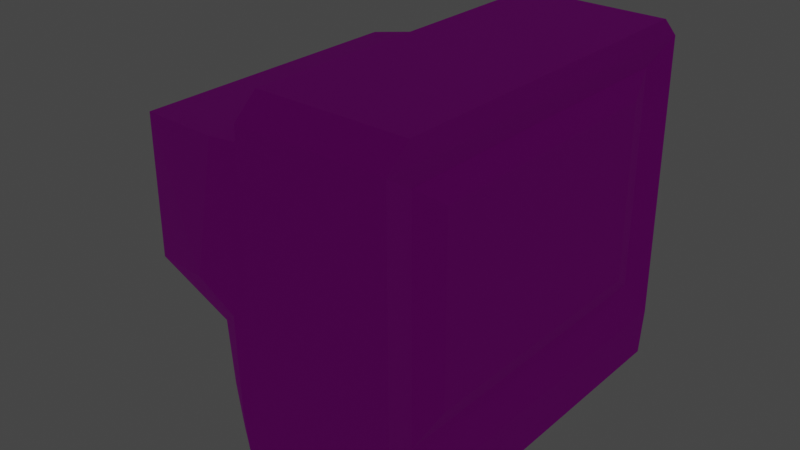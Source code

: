 # Source: tv.blend  (saved by Blender 3.6.11; exported with 4.5.12 LTS)
import bpy
from mathutils import Matrix  # noqa: F401  (used for matrix-valued properties, if any)

bpy.ops.wm.read_factory_settings(use_empty=True)
scene = bpy.context.scene
scene.name = 'Scene'

# ---- collections
col_collection = bpy.data.collections.new('Collection'); scene.collection.children.link(col_collection)

# ---- images (referenced by path relative to the original .blend; pixels are not part of the script)
import os
ASSET_DIR = os.environ.get("B2B_ASSET_DIR", "")  # directory of the original .blend (textures are referenced by path, not embedded)
HERE = os.path.dirname(os.path.abspath(__file__))  # packed textures are extracted next to this script under _unpacked/

def load_image(name, relpath, width, height, colorspace="sRGB"):
    """Load a texture the original file referenced (path relative to the .blend, or extracted next to this script)."""
    p = next((c for c in (os.path.join(HERE, relpath), os.path.join(ASSET_DIR, relpath)) if relpath and os.path.exists(c)), "")
    if p:
        img = bpy.data.images.load(p, check_existing=True)
        img.name = name
    else:  # same state as the original file: an image datablock whose file is absent (Cycles renders it pink)
        img = bpy.data.images.new(name, width, height)
        img.source = "FILE"
        img.filepath = "//" + (relpath or name)
    img.colorspace_settings.name = colorspace
    return img
img_tvgrey = load_image('TVgrey', '', 1024, 1024, 'sRGB')
img_tvgrey_001 = load_image('TVgrey.001', '_unpacked/TVgrey.4368266b.png', 1024, 1024, 'Non-Color')

# ---- materials (node trees are filled in below, after node groups)
mat_material = bpy.data.materials.new('Material')
mat_material.alpha_threshold = 0.0
mat_material.use_transparent_shadow = False
mat_material.roughness = 0.5
mat_material.line_color = (0.0, 0.0, 0.0, 1.0)

# ---- material node trees
mat_material.use_nodes = True; mat_material.node_tree.nodes.clear()
_N = mat_material.node_tree.nodes; _L = mat_material.node_tree.links
n0 = _N.new('ShaderNodeOutputMaterial'); n0.name = 'Material Output'; n0.location = (300, 300)
n1 = _N.new('ShaderNodeBsdfPrincipled'); n1.name = 'Principled BSDF'; n1.location = (10, 300)
n1.distribution = 'GGX'
n1.subsurface_method = 'RANDOM_WALK_SKIN'
n1.inputs[3].default_value = 1.45
n1.inputs[27].default_value = (0.0, 0.0, 0.0, 1.0)
n1.inputs[28].default_value = 1.0
n2 = _N.new('ShaderNodeTexImage'); n2.name = 'Image Texture'; n2.location = (-280, 280)
n2.image = img_tvgrey
n3 = _N.new('ShaderNodeTexImage'); n3.name = 'Image Texture.001'; n3.location = (-280, 100)
n3.image = img_tvgrey_001
_L.new(n1.outputs[0], n0.inputs[0])
_L.new(n2.outputs[0], n1.inputs[0])
_L.new(n3.outputs[0], n1.inputs[2])
n0.is_active_output = True

# ---- world
world_world = bpy.data.worlds.new('World'); scene.world = world_world
world_world.use_nodes = True; world_world.node_tree.nodes.clear()
_N = world_world.node_tree.nodes; _L = world_world.node_tree.links
n0 = _N.new('ShaderNodeOutputWorld'); n0.name = 'World Output'; n0.location = (300, 300)
n1 = _N.new('ShaderNodeBackground'); n1.name = 'Background'; n1.location = (10, 300)
n1.inputs[0].default_value = (0.05088, 0.05088, 0.05088, 1.0)
_L.new(n1.outputs[0], n0.inputs[0])
n0.is_active_output = True
world_world.color = (0.05088, 0.05088, 0.05088)
world_world.use_sun_shadow = False
world_world.sun_shadow_jitter_overblur = 0.0

# ---- lights
light_spot = bpy.data.lights.new('Spot', 'SPOT')
light_spot.transmission_factor = 0.0
light_spot.shadow_maximum_resolution = 0.006
light_spot.use_absolute_resolution = True

# ---- meshes
me_cube = bpy.data.meshes.new('Cube')
me_cube.from_pydata([(0.9891, 0.8814, 1.147), (0.9842, 1.0, 1.005), (0.9891, -0.8814, 1.147), (0.9842, -1.0, 1.005), (-0.2643, 0.8814, 1.154), (-0.26, 1.0, 1.012), (-0.2643, -0.8814, 1.154), (-0.26, -1.0, 1.012), (-0.26, 0.0005996, 1.104), (-0.26, 0.8786, 0.8291), (-0.26, -0.8852, 0.8291), (-0.26, 0.4149, 1.104), (-0.26, -0.416, 1.104), (-1.693, 0.0002722, 0.6858), (-1.693, 0.7365, 0.6858), (-1.693, -0.7425, 0.6858), (-1.693, 0.1907, 0.6858), (-1.693, -0.1921, 0.6858), (-0.2654, 0.8786, 0.00144), (-0.2654, -0.8852, 0.00144), (-1.699, 0.0005835, -0.2955), (-1.699, 0.7365, -0.2955), (-1.699, -0.7425, -0.2955), (-1.699, 0.2797, -0.2955), (-1.699, -0.2815, -0.2955), (-0.2658, 0.8786, -0.07021), (-0.2658, -0.8852, -0.07021), (-1.012, 0.0006055, -0.5501), (-1.012, 0.7365, -0.5501), (-1.012, -0.7425, -0.5501), (-1.012, 0.286, -0.5501), (-1.012, -0.2878, -0.5501), (-0.7456, 0.8786, 0.7934), (-0.7456, 0.4149, 0.7934), (-0.7456, 0.0005996, 0.7934), (-0.7456, -0.416, 0.7934), (-0.7456, -0.8852, 0.7934), (-0.982, -0.8852, -0.147), (-0.982, 0.8786, -0.147), (-0.6387, -0.8852, -0.3102), (-0.6387, 0.8786, -0.3102), (-0.26, 0.4149, 0.8486), (-0.26, -0.416, 0.8486), (0.9997, 1.0, -0.98), (0.9997, -1.0, -0.98), (-0.2705, 1.0, -0.9892), (-0.2705, -1.0, -0.9892), (-0.2705, 0.8786, -0.9892), (-0.2705, -0.8852, -0.9892), (-0.9643, 0.0008682, -0.9996), (-0.9643, 0.7365, -0.9996), (-0.9643, -0.7425, -0.9996), (-0.9643, 0.3611, -0.9996), (-0.9643, -0.3632, -0.9996), (-0.6166, -0.8852, -0.9944), (-0.6166, 0.8786, -0.9944), (-0.4982, 0.7257, -1.391), (-0.4982, -0.7317, -1.391), (-0.7837, -0.3004, -1.395), (-0.7837, 0.2981, -1.395), (-0.7837, -0.6138, -1.395), (-0.7837, 0.6083, -1.395), (-0.7837, 0.0004467, -1.395), (0.8286, -0.2069, -1.379), (0.8286, 0.2042, -1.379), (0.8286, -0.4134, -1.379), (-0.2141, -0.7317, -1.386), (-0.2141, 0.7257, -1.386), (0.8286, 0.4086, -1.379), (0.8286, -0.0002707, -1.379), (-0.2141, -0.8266, -1.386), (-0.2141, 0.8261, -1.386), (0.8286, -0.8266, -1.379), (0.8286, 0.8261, -1.379), (0.8286, 0.8261, -1.313), (0.8286, -0.8266, -1.313), (-0.2141, 0.8261, -1.321), (-0.2141, -0.8266, -1.321), (0.8286, -0.0002707, -1.313), (0.8286, 0.4086, -1.313), (-0.2141, 0.7257, -1.321), (-0.2141, -0.7317, -1.321), (0.8286, -0.4134, -1.313), (0.8286, 0.2042, -1.313), (0.8286, -0.2069, -1.313), (-0.7837, 0.0004467, -1.329), (-0.7837, 0.6083, -1.329), (-0.7837, -0.6138, -1.329), (-0.7837, 0.2981, -1.329), (-0.7837, -0.3004, -1.329), (-0.4982, -0.7317, -1.325), (-0.4982, 0.7257, -1.325), (-0.5877, 0.8636, -1.324), (-0.5877, -0.8701, -1.324), (-0.9272, -0.357, -1.329), (-0.9272, 0.3549, -1.329), (-0.9272, -0.7299, -1.329), (-0.9272, 0.724, -1.329), (-0.9272, 0.0008268, -1.329), (1.009, -0.673, -0.5323), (1.009, 0.673, -0.5323), (-0.2497, -0.8701, -1.318), (-0.2497, 0.8636, -1.318), (0.9988, -0.673, 0.7041), (0.9988, 0.673, 0.7041), (-0.2497, -0.983, -1.318), (-0.2497, 0.9829, -1.318), (0.9907, -0.983, -1.309), (0.9907, 0.9829, -1.309), (0.9224, 0.8239, 0.855), (0.9352, 0.8239, -0.6832), (0.9224, -0.8239, 0.855), (0.9352, -0.8239, -0.6832)], [], [(5, 45, 47, 9), (1, 43, 45, 5), (2, 6, 7, 3), (4, 0, 1, 5), (33, 32, 14, 16), (7, 46, 44, 3), (2, 3, 1, 0), (10, 48, 46, 7), (48, 26, 39, 54), (52, 30, 28, 50), (25, 47, 55, 40), (49, 27, 30, 52), (2, 0, 4, 6), (24, 17, 13, 20), (23, 16, 14, 21), (20, 13, 16, 23), (22, 15, 17, 24), (34, 33, 16, 13), (35, 34, 13, 17), (40, 55, 50, 28), (36, 35, 17, 15), (51, 29, 31, 53), (37, 36, 15, 22), (39, 37, 22, 29), (32, 38, 21, 14), (29, 22, 24, 31), (27, 20, 23, 30), (30, 23, 21, 28), (31, 24, 20, 27), (53, 31, 27, 49), (54, 39, 29, 51), (38, 40, 28, 21), (18, 25, 40, 38), (9, 18, 38, 32), (26, 19, 37, 39), (19, 10, 36, 37), (12, 35, 42), (12, 8, 34, 35), (8, 11, 33, 34), (11, 41, 33), (10, 42, 35, 36), (10, 12, 42), (11, 9, 41), (9, 32, 33, 41), (77, 81, 66, 70), (88, 86, 61, 59), (79, 83, 64, 68), (80, 76, 71, 67), (44, 107, 108, 43), (98, 95, 88, 85), (97, 92, 91, 86), (102, 106, 76, 80), (1, 3, 111, 109), (101, 93, 90, 81), (44, 43, 110, 112), (81, 90, 57, 66), (75, 77, 70, 72), (93, 96, 87, 90), (82, 75, 72, 65), (87, 89, 58, 60), (86, 91, 56, 61), (106, 108, 74, 76), (84, 82, 65, 63), (83, 78, 69, 64), (74, 79, 68, 73), (89, 85, 62, 58), (105, 101, 81, 77), (78, 84, 63, 69), (90, 87, 60, 57), (67, 71, 73, 68, 64, 69, 63, 65, 72, 70, 66, 57, 60, 58, 62, 59, 61, 56), (91, 80, 67, 56), (3, 44, 112, 111), (85, 88, 59, 62), (107, 105, 77, 75), (76, 74, 73, 71), (100, 104, 103, 99), (48, 54, 93, 101), (55, 47, 102, 92), (45, 43, 108, 106), (92, 102, 80, 91), (51, 53, 94, 96), (54, 51, 96, 93), (46, 48, 101, 105), (95, 97, 86, 88), (52, 50, 97, 95), (43, 1, 109, 110), (94, 98, 85, 89), (49, 52, 95, 98), (108, 107, 75, 74), (96, 94, 89, 87), (53, 49, 98, 94), (50, 55, 92, 97), (44, 46, 105, 107), (47, 45, 106, 102), (5, 9, 4), (11, 4, 9), (4, 11, 8, 12, 6), (7, 6, 10), (10, 6, 12), (104, 100, 110, 109), (103, 104, 109, 111), (100, 99, 112, 110), (99, 103, 111, 112)])
_uv = me_cube.uv_layers.new(name='UVMap')
_uv.uv.foreach_set('vector', [0.875, 0.5, 0.1251, 0.5, 0.125, 0.5632, 0.0, 0.0, 0.625, 0.5, 0.375, 0.5, 0.1251, 0.5, 0.875, 0.5, 0.6398, 0.7352, 0.8602, 0.7352, 0.875, 0.75, 0.625, 0.75, 0.8602, 0.5148, 0.6398, 0.5148, 0.625, 0.5, 0.875, 0.5, 0.875, 0.5941, 0.875, 0.5632, 0.875, 0.5632, 0.875, 0.5941, 0.875, 0.75, 0.1251, 0.75, 0.375, 0.75, 0.625, 0.75, 0.6398, 0.7352, 0.625, 0.75, 0.625, 0.5, 0.6398, 0.5148, 0.0, 0.0, 0.125, 0.6875, 0.125, 0.75, 0.875, 0.75, 0.38, 0.0625, 0.4843, 0.0625, 0.4843, 0.0625, 0.3817, 0.0625, 0.385, 0.1559, 0.4843, 0.1559, 0.4843, 0.1868, 0.385, 0.1868, 0.4843, 0.1868, 0.38, 0.1868, 0.3817, 0.1868, 0.4843, 0.1868, 0.385, 0.125, 0.4843, 0.125, 0.4843, 0.1559, 0.385, 0.1559, 0.6398, 0.7352, 0.6398, 0.5148, 0.8602, 0.5148, 0.8602, 0.7352, 0.4926, 0.09375, 0.6102, 0.09375, 0.6102, 0.125, 0.4926, 0.125, 0.4926, 0.1559, 0.6102, 0.1559, 0.6102, 0.1868, 0.4926, 0.1868, 0.4926, 0.125, 0.6102, 0.125, 0.6102, 0.1559, 0.4926, 0.1559, 0.4926, 0.0625, 0.6102, 0.0625, 0.6102, 0.09375, 0.4926, 0.09375, 0.875, 0.625, 0.875, 0.5941, 0.875, 0.5941, 0.875, 0.625, 0.875, 0.6562, 0.875, 0.625, 0.875, 0.625, 0.875, 0.6562, 0.4843, 0.1868, 0.3817, 0.1868, 0.385, 0.1868, 0.4843, 0.1868, 0.875, 0.6875, 0.875, 0.6562, 0.875, 0.6562, 0.875, 0.6875, 0.385, 0.0625, 0.4843, 0.0625, 0.4843, 0.09375, 0.385, 0.09375, 0.4926, 0.0625, 0.6102, 0.0625, 0.6102, 0.0625, 0.4926, 0.0625, 0.4843, 0.0625, 0.4926, 0.0625, 0.4926, 0.0625, 0.4843, 0.0625, 0.6102, 0.1868, 0.4926, 0.1868, 0.4926, 0.1868, 0.6102, 0.1868, 0.4843, 0.0625, 0.4926, 0.0625, 0.4926, 0.09375, 0.4843, 0.09375, 0.4843, 0.125, 0.4926, 0.125, 0.4926, 0.1559, 0.4843, 0.1559, 0.4843, 0.1559, 0.4926, 0.1559, 0.4926, 0.1868, 0.4843, 0.1868, 0.4843, 0.09375, 0.4926, 0.09375, 0.4926, 0.125, 0.4843, 0.125, 0.385, 0.09375, 0.4843, 0.09375, 0.4843, 0.125, 0.385, 0.125, 0.3817, 0.0625, 0.4843, 0.0625, 0.4843, 0.0625, 0.385, 0.0625, 0.4926, 0.1868, 0.4843, 0.1868, 0.4843, 0.1868, 0.4926, 0.1868, 0.4926, 0.1868, 0.4843, 0.1868, 0.4843, 0.1868, 0.4926, 0.1868, 0.6102, 0.1868, 0.4926, 0.1868, 0.4926, 0.1868, 0.6102, 0.1868, 0.4843, 0.0625, 0.4926, 0.0625, 0.4926, 0.0625, 0.4843, 0.0625, 0.4926, 0.0625, 0.6102, 0.0625, 0.6102, 0.0625, 0.4926, 0.0625, 0.875, 0.6562, 0.875, 0.6562, 0.0, 0.0, 0.875, 0.6562, 0.875, 0.625, 0.875, 0.625, 0.875, 0.6562, 0.875, 0.625, 0.875, 0.5941, 0.875, 0.5941, 0.875, 0.625, 0.875, 0.5941, 0.0, 0.0, 0.875, 0.5941, 0.6102, 0.0625, 0.0, 0.0, 0.875, 0.6562, 0.875, 0.6875, 0.6102, 0.0625, 0.875, 0.6562, 0.0, 0.0, 0.875, 0.5941, 0.875, 0.5632, 0.0, 0.0, 0.875, 0.5632, 0.875, 0.5632, 0.875, 0.5941, 0.0, 0.0, 0.125, 0.75, 0.125, 0.6875, 0.125, 0.6875, 0.125, 0.75, 0.385, 0.1559, 0.385, 0.1868, 0.385, 0.1868, 0.385, 0.1559, 0.0, 0.0, 0.0, 0.0, 0.0, 0.0, 0.0, 0.0, 0.125, 0.5632, 0.1251, 0.5, 0.1251, 0.5, 0.125, 0.5632, 0.375, 0.75, 0.375, 0.75, 0.375, 0.5, 0.375, 0.5, 0.385, 0.125, 0.385, 0.1559, 0.385, 0.1559, 0.385, 0.125, 0.385, 0.1868, 0.3817, 0.1868, 0.3817, 0.1868, 0.385, 0.1868, 0.125, 0.5632, 0.1251, 0.5, 0.1251, 0.5, 0.125, 0.5632, 0.625, 0.5, 0.625, 0.75, 0.625, 0.75, 0.625, 0.5, 0.38, 0.0625, 0.3817, 0.0625, 0.3817, 0.0625, 0.38, 0.0625, 0.375, 0.75, 0.375, 0.5, 0.375, 0.5, 0.375, 0.75, 0.38, 0.0625, 0.3817, 0.0625, 0.3817, 0.0625, 0.38, 0.0625, 0.375, 0.75, 0.1251, 0.75, 0.1251, 0.75, 0.375, 0.75, 0.3817, 0.0625, 0.385, 0.0625, 0.385, 0.0625, 0.3817, 0.0625, 0.0, 0.0, 0.0, 0.0, 0.0, 0.0, 0.0, 0.0, 0.385, 0.0625, 0.385, 0.09375, 0.385, 0.09375, 0.385, 0.0625, 0.385, 0.1868, 0.3817, 0.1868, 0.3817, 0.1868, 0.385, 0.1868, 0.1251, 0.5, 0.375, 0.5, 0.375, 0.5, 0.1251, 0.5, 0.0, 0.0, 0.0, 0.0, 0.0, 0.0, 0.0, 0.0, 0.0, 0.0, 0.0, 0.0, 0.0, 0.0, 0.0, 0.0, 0.0, 0.0, 0.0, 0.0, 0.0, 0.0, 0.0, 0.0, 0.385, 0.09375, 0.385, 0.125, 0.385, 0.125, 0.385, 0.09375, 0.125, 0.75, 0.125, 0.6875, 0.125, 0.6875, 0.125, 0.75, 0.0, 0.0, 0.0, 0.0, 0.0, 0.0, 0.0, 0.0, 0.3817, 0.0625, 0.385, 0.0625, 0.385, 0.0625, 0.3817, 0.0625, 0.38, 0.1868, 0.1251, 0.5, 0.0, 0.0, 0.0, 0.0, 0.0, 0.0, 0.0, 0.0, 0.0, 0.0, 0.0, 0.0, 0.375, 0.75, 0.125, 0.75, 0.38, 0.0625, 0.3817, 0.0625, 0.385, 0.0625, 0.385, 0.09375, 0.385, 0.125, 0.385, 0.1559, 0.385, 0.1868, 0.3817, 0.1868, 0.3817, 0.1868, 0.38, 0.1868, 0.38, 0.1868, 0.3817, 0.1868, 0.625, 0.75, 0.375, 0.75, 0.375, 0.75, 0.625, 0.75, 0.385, 0.125, 0.385, 0.1559, 0.385, 0.1559, 0.385, 0.125, 0.375, 0.75, 0.1251, 0.75, 0.1251, 0.75, 0.375, 0.75, 0.1251, 0.5, 0.375, 0.5, 0.375, 0.5, 0.1251, 0.5, 0.3995, 0.5229, 0.6005, 0.5229, 0.6005, 0.7271, 0.3995, 0.7271, 0.38, 0.0625, 0.3817, 0.0625, 0.3817, 0.0625, 0.38, 0.0625, 0.3817, 0.1868, 0.38, 0.1868, 0.38, 0.1868, 0.3817, 0.1868, 0.1251, 0.5, 0.375, 0.5, 0.375, 0.5, 0.1251, 0.5, 0.3817, 0.1868, 0.38, 0.1868, 0.38, 0.1868, 0.3817, 0.1868, 0.385, 0.0625, 0.385, 0.09375, 0.385, 0.09375, 0.385, 0.0625, 0.3817, 0.0625, 0.385, 0.0625, 0.385, 0.0625, 0.3817, 0.0625, 0.125, 0.75, 0.125, 0.6875, 0.125, 0.6875, 0.125, 0.75, 0.385, 0.1559, 0.385, 0.1868, 0.385, 0.1868, 0.385, 0.1559, 0.385, 0.1559, 0.385, 0.1868, 0.385, 0.1868, 0.385, 0.1559, 0.375, 0.5, 0.625, 0.5, 0.625, 0.5, 0.375, 0.5, 0.385, 0.09375, 0.385, 0.125, 0.385, 0.125, 0.385, 0.09375, 0.385, 0.125, 0.385, 0.1559, 0.385, 0.1559, 0.385, 0.125, 0.375, 0.5, 0.375, 0.75, 0.375, 0.75, 0.375, 0.5, 0.385, 0.0625, 0.385, 0.09375, 0.385, 0.09375, 0.385, 0.0625, 0.385, 0.09375, 0.385, 0.125, 0.385, 0.125, 0.385, 0.09375, 0.385, 0.1868, 0.3817, 0.1868, 0.3817, 0.1868, 0.385, 0.1868, 0.375, 0.75, 0.1251, 0.75, 0.1251, 0.75, 0.375, 0.75, 0.125, 0.5632, 0.1251, 0.5, 0.1251, 0.5, 0.125, 0.5632, 0.875, 0.5, 0.0, 0.0, 0.8602, 0.5148, 0.875, 0.5941, 0.8602, 0.5148, 0.875, 0.5632, 0.8602, 0.5148, 0.875, 0.5941, 0.875, 0.625, 0.875, 0.6562, 0.8602, 0.7352, 0.875, 0.75, 0.8602, 0.7352, 0.0, 0.0, 0.0, 0.0, 0.8602, 0.7352, 0.875, 0.6562, 0.6005, 0.5229, 0.3995, 0.5229, 0.375, 0.5, 0.625, 0.5, 0.6005, 0.7271, 0.6005, 0.5229, 0.625, 0.5, 0.625, 0.75, 0.3995, 0.5229, 0.3995, 0.7271, 0.375, 0.75, 0.375, 0.5, 0.3995, 0.7271, 0.6005, 0.7271, 0.625, 0.75, 0.375, 0.75])
me_cube.materials.append(mat_material)
me_cube.use_mirror_vertex_groups = False
me_cube.update()

# ---- objects
ob_cube = bpy.data.objects.new('Cube', me_cube)
ob_empty = bpy.data.objects.new('Empty', None)
ob_empty_001 = bpy.data.objects.new('Empty.001', None)
ob_spot = bpy.data.objects.new('Spot', light_spot)

# ---- transforms, parenting, visibility, modifiers, constraints
ob_cube.location = (-0.9635, 4.344e-07, 3.233)
ob_cube.scale = (1.0, 1.717, 1.246)
ob_cube.lock_rotations_4d = False
ob_cube.empty_display_type = 'ARROWS'
ob_cube.lineart.crease_threshold = 0.0
ob_empty.location = (1.292, 7.311, 0.0)
ob_empty.rotation_euler = (1.571, 0.0, 3.142)
ob_empty.scale = (2.143, 2.143, 2.143)
ob_empty.empty_display_type = 'IMAGE'
ob_empty.empty_display_size = 5.0
ob_empty_001.location = (8.057, -2.319, 0.0)
ob_empty_001.rotation_euler = (1.571, 0.0, 4.712)
ob_empty_001.scale = (2.143, 2.143, 2.143)
ob_empty_001.empty_display_type = 'IMAGE'
ob_empty_001.empty_display_size = 5.0
ob_spot.location = (1.941, 2.642, 10.72)
ob_spot.rotation_euler = (-0.354, 0.2525, -0.08145)

# ---- collection membership
col_collection.objects.link(ob_cube)
col_collection.objects.link(ob_empty)
col_collection.objects.link(ob_empty_001)
col_collection.objects.link(ob_spot)

# ---- scene / render settings (as saved in the file)
scene.frame_start = 1; scene.frame_end = 250; scene.frame_set(1)
scene.render.engine = 'BLENDER_EEVEE_NEXT'
scene.cycles.sampling_pattern = 'TABULATED_SOBOL'
scene.view_settings.view_transform = 'Filmic'
bpy.context.view_layer.update()

# ---- added for rendering (the .blend has no active camera): camera
cam_auto = bpy.data.cameras.new('AutoCamera')
cam_auto.lens = 50.0
cam_auto.sensor_width = 36.0
cam_auto.clip_end = 1000.0
ob_auto_camera = bpy.data.objects.new('AutoCamera', cam_auto)
scene.collection.objects.link(ob_auto_camera)
ob_auto_camera.location = (3.69188, -6.00017, 7.08389)
ob_auto_camera.rotation_euler = (1.09748, -7.21219e-08, 0.694738)
scene.camera = ob_auto_camera
bpy.context.view_layer.update()

